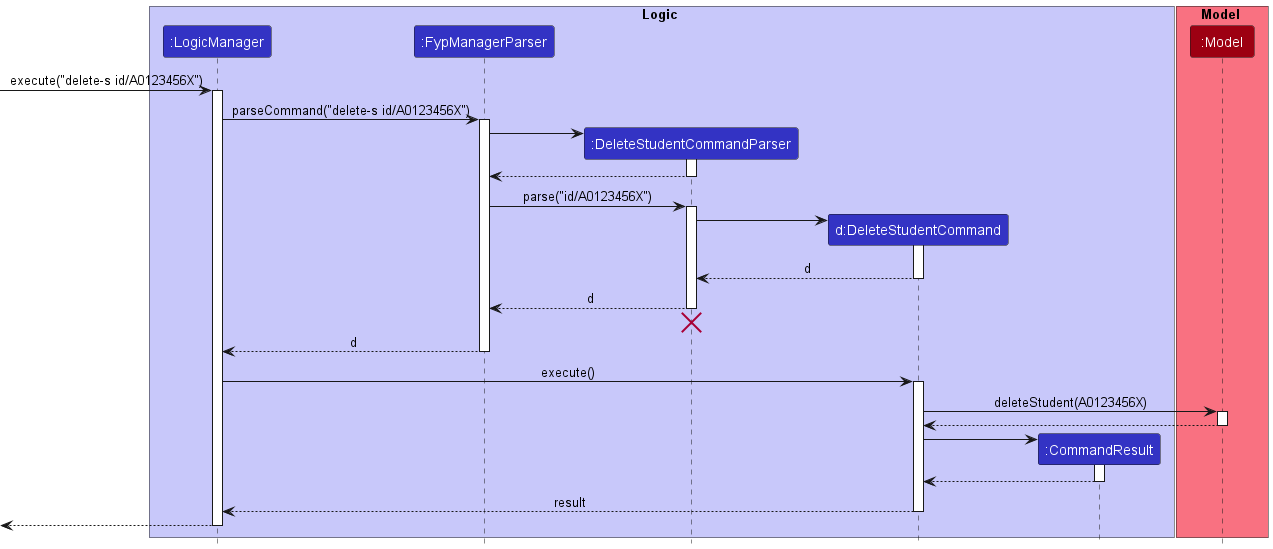

The diagram above was rendered by PlantUML. Its source (embedded in the PNG):
@startuml
!include style.puml

box Logic LOGIC_COLOR_T1
participant ":LogicManager" as LogicManager LOGIC_COLOR
participant ":FypManagerParser" as FypManagerParser LOGIC_COLOR
participant ":DeleteStudentCommandParser" as DeleteStudentCommandParser LOGIC_COLOR
participant "d:DeleteStudentCommand" as DeleteStudentCommand LOGIC_COLOR
participant ":CommandResult" as CommandResult LOGIC_COLOR
end box

box Model MODEL_COLOR_T1
participant ":Model" as Model MODEL_COLOR
end box

[-> LogicManager : execute("delete-s id/A0123456X")
activate LogicManager

LogicManager -> FypManagerParser : parseCommand("delete-s id/A0123456X")
activate FypManagerParser

create DeleteStudentCommandParser
FypManagerParser -> DeleteStudentCommandParser
activate DeleteStudentCommandParser

DeleteStudentCommandParser --> FypManagerParser
deactivate DeleteStudentCommandParser

FypManagerParser -> DeleteStudentCommandParser : parse("id/A0123456X")
activate DeleteStudentCommandParser

create DeleteStudentCommand
DeleteStudentCommandParser -> DeleteStudentCommand
activate DeleteStudentCommand

DeleteStudentCommand --> DeleteStudentCommandParser : d
deactivate DeleteStudentCommand

DeleteStudentCommandParser --> FypManagerParser : d
deactivate DeleteStudentCommandParser
'Hidden arrow to position the destroy marker below the end of the activation bar.
DeleteStudentCommandParser -[hidden]-> FypManagerParser
destroy DeleteStudentCommandParser

FypManagerParser --> LogicManager : d
deactivate FypManagerParser

LogicManager -> DeleteStudentCommand : execute()
activate DeleteStudentCommand

DeleteStudentCommand -> Model : deleteStudent(A0123456X)
activate Model

Model --> DeleteStudentCommand
deactivate Model

create CommandResult
DeleteStudentCommand -> CommandResult
activate CommandResult

CommandResult --> DeleteStudentCommand
deactivate CommandResult

DeleteStudentCommand --> LogicManager : result
deactivate DeleteStudentCommand

[<--LogicManager
deactivate LogicManager
@enduml